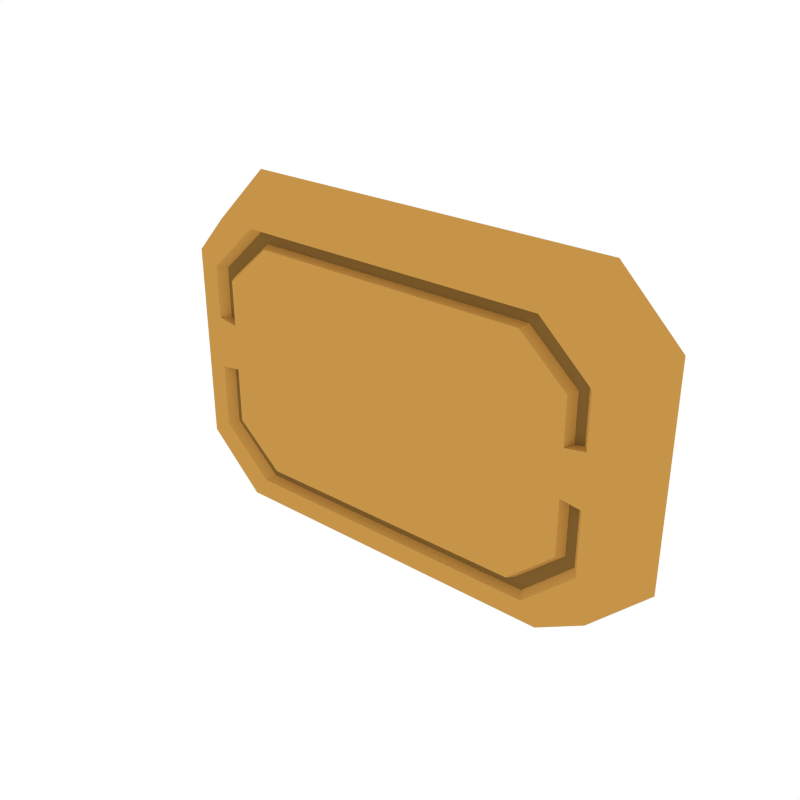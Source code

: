 # Source: Details_Basic_4.blend  (saved by Blender 3.4.6; exported with 4.5.12 LTS)
import bpy
from mathutils import Matrix  # noqa: F401  (used for matrix-valued properties, if any)

bpy.ops.wm.read_factory_settings(use_empty=True)
scene = bpy.context.scene
scene.name = 'Scene'

# ---- collections
col_collection_1 = bpy.data.collections.new('Collection 1'); scene.collection.children.link(col_collection_1)

# ---- materials (node trees are filled in below, after node groups)
mat_accent = bpy.data.materials.new('Accent')
mat_accent.alpha_threshold = 0.0
mat_accent.diffuse_color = (0.5596, 0.2977, 0.06679, 1.0)
mat_accent.roughness = 0.5
mat_darkaccent = bpy.data.materials.new('DarkAccent')
mat_darkaccent.alpha_threshold = 0.0
mat_darkaccent.diffuse_color = (0.2266, 0.1234, 0.03015, 1.0)
mat_darkaccent.roughness = 0.5

# ---- node groups
ng_auto_smooth = bpy.data.node_groups.new('Auto Smooth', 'GeometryNodeTree')
_s = ng_auto_smooth.interface.new_socket(name='Geometry', in_out='OUTPUT', socket_type='NodeSocketGeometry')
_s = ng_auto_smooth.interface.new_socket(name='Geometry', in_out='INPUT', socket_type='NodeSocketGeometry')
_s = ng_auto_smooth.interface.new_socket(name='Angle', in_out='INPUT', socket_type='NodeSocketFloat')
_s.subtype = 'ANGLE'
_s.min_value = 0.0
_s.max_value = 3.142
ng_auto_smooth.is_modifier = True
_N = ng_auto_smooth.nodes; _L = ng_auto_smooth.links
n0 = _N.new('NodeGroupOutput'); n0.name = 'Group Output'; n0.location = (480, -100)
n1 = _N.new('NodeGroupInput'); n1.name = 'Group Input'; n1.location = (-420, -300)
n2 = _N.new('NodeGroupInput'); n2.name = 'Group Input.001'; n2.location = (-60, -100)
n3 = _N.new('GeometryNodeSetShadeSmooth'); n3.name = 'Set Shade Smooth'; n3.location = (120, -100)
n3.domain = 'EDGE'
n4 = _N.new('GeometryNodeSetShadeSmooth'); n4.name = 'Set Shade Smooth.001'; n4.location = (300, -100)
n5 = _N.new('GeometryNodeInputMeshEdgeAngle'); n5.name = 'Edge Angle'; n5.location = (-420, -220)
n6 = _N.new('GeometryNodeInputEdgeSmooth'); n6.name = 'Is Edge Smooth'; n6.location = (-60, -160)
n7 = _N.new('GeometryNodeInputShadeSmooth'); n7.name = 'Is Face Smooth'; n7.location = (-240, -340)
n8 = _N.new('FunctionNodeBooleanMath'); n8.name = 'Boolean Math'; n8.location = (-60, -220)
n9 = _N.new('FunctionNodeCompare'); n9.name = 'Compare'; n9.location = (-240, -180)
n9.operation = 'LESS_EQUAL'
_L.new(n5.outputs[0], n9.inputs[0])
_L.new(n4.outputs[0], n0.inputs[0])
_L.new(n1.outputs[1], n9.inputs[1])
_L.new(n9.outputs[0], n8.inputs[0])
_L.new(n7.outputs[0], n8.inputs[1])
_L.new(n2.outputs[0], n3.inputs[0])
_L.new(n6.outputs[0], n3.inputs[1])
_L.new(n3.outputs[0], n4.inputs[0])
_L.new(n8.outputs[0], n3.inputs[2])
n0.is_active_output = True

# ---- material node trees

# ---- world
world_world = bpy.data.worlds.new('World'); scene.world = world_world
world_world.color = (1.0, 1.0, 1.0)
world_world.use_sun_shadow = False
world_world.sun_shadow_jitter_overblur = 0.0
world_world.cycles.sampling_method = 'NONE'
world_world.cycles.sample_map_resolution = 256

# ---- meshes
me_cube_056 = bpy.data.meshes.new('Cube.056')
me_cube_056.from_pydata([(-0.3034, -0.01519, 0.04705), (0.3397, 0.05285, 0.05268), (0.3034, -0.01519, 0.04705), (-0.3397, 0.05285, 0.05268), (-0.3034, -0.01519, -0.03501), (-0.3397, 0.05285, -0.0392), (0.3397, 0.05285, -0.0392), (0.3034, -0.01519, -0.03501), (-0.3034, -0.01519, -0.1346), (-0.2294, -0.01519, -0.2087), (-0.2294, -0.01519, 0.2027), (-0.3034, -0.01519, 0.1286), (-0.2568, 0.05285, -0.2336), (-0.3397, 0.05285, -0.1507), (-0.3397, 0.05285, 0.144), (-0.2568, 0.05285, 0.2269), (0.2294, -0.01519, -0.2087), (0.3034, -0.01519, -0.1346), (0.3034, -0.01519, 0.1286), (0.2294, -0.01519, 0.2027), (0.3397, 0.05285, -0.1507), (0.2568, 0.05285, -0.2336), (0.2568, 0.05285, 0.2269), (0.3397, 0.05285, 0.144), (-0.277, -0.01519, -0.03033), (-0.277, -0.01519, 0.04075), (0.277, -0.01519, -0.03033), (0.277, -0.01519, -0.1166), (-0.277, -0.01519, -0.1166), (0.277, -0.01519, 0.04075), (-0.2085, -0.01519, -0.1807), (-0.277, -0.01519, 0.1114), (-0.2085, -0.01519, 0.1755), (0.2085, -0.01519, -0.1807), (0.2085, -0.01519, 0.1755), (0.277, -0.01519, 0.1114), (-0.2492, -0.01519, -0.02654), (-0.2492, -0.01519, 0.03566), (0.2492, -0.01519, -0.02654), (0.2492, -0.01519, -0.102), (-0.2492, -0.01519, -0.102), (0.2492, -0.01519, 0.03566), (-0.1865, -0.01519, -0.1582), (-0.2492, -0.01519, 0.09746), (-0.1865, -0.01519, 0.1536), (0.1865, -0.01519, -0.1582), (0.1865, -0.01519, 0.1536), (0.2492, -0.01519, 0.09746), (-0.2554, -0.003645, -0.1041), (-0.268, -0.003645, -0.1134), (0.268, -0.003645, -0.1134), (0.268, -0.003645, -0.02949), (-0.268, -0.003645, -0.02949), (-0.2013, -0.003645, -0.1757), (-0.268, -0.003645, 0.1083), (-0.2013, -0.003645, 0.1707), (0.2013, -0.003645, -0.1757), (0.2013, -0.003645, 0.1707), (0.268, -0.003645, 0.1083), (-0.268, -0.003645, 0.03962), (0.268, -0.003645, 0.03962), (-0.1914, -0.003645, -0.1615), (0.2554, -0.003645, -0.1041), (0.2554, -0.003645, -0.02709), (-0.2554, -0.003645, -0.02709), (-0.2554, -0.003645, 0.09949), (-0.1914, -0.003645, 0.1568), (0.1914, -0.003645, -0.1615), (0.1914, -0.003645, 0.1568), (0.2554, -0.003645, 0.09949), (-0.2554, -0.003645, 0.0364), (0.2554, -0.003645, 0.0364)], [], [(18, 19, 34, 35), (20, 6, 7, 17), (44, 46, 68, 66), (22, 15, 10, 19), (8, 4, 5, 13), (12, 13, 5, 6, 20, 21), (12, 9, 8, 13), (10, 15, 14, 11), (16, 21, 20, 17), (22, 19, 18, 23), (12, 21, 16, 9), (6, 5, 3, 1), (9, 16, 33, 30), (5, 4, 0, 3), (7, 6, 1, 2), (2, 18, 35, 29), (3, 0, 11, 14), (2, 1, 23, 18), (1, 3, 14, 15, 22, 23), (32, 31, 54, 55), (47, 41, 71, 69), (19, 10, 32, 34), (10, 11, 31, 32), (17, 7, 26, 27), (11, 0, 25, 31), (16, 17, 27, 33), (7, 2, 29, 26), (0, 4, 24, 25), (4, 8, 28, 24), (8, 9, 30, 28), (45, 39, 38, 36, 40, 42), (36, 38, 41, 37), (37, 41, 47, 46, 44, 43), (28, 30, 53, 49), (40, 36, 64, 48), (34, 32, 55, 57), (37, 43, 65, 70), (25, 24, 36, 37), (38, 39, 62, 63), (26, 29, 41, 38), (29, 35, 58, 60), (45, 42, 61, 67), (50, 51, 63, 62), (57, 55, 66, 68), (49, 53, 61, 48), (53, 56, 67, 61), (55, 54, 65, 66), (52, 49, 48, 64), (54, 59, 70, 65), (56, 50, 62, 67), (60, 58, 69, 71), (58, 57, 68, 69), (42, 40, 48, 61), (36, 24, 52, 64), (33, 27, 50, 56), (43, 44, 66, 65), (25, 37, 70, 59), (35, 34, 57, 58), (39, 45, 67, 62), (41, 29, 60, 71), (30, 33, 56, 53), (27, 26, 51, 50), (46, 47, 69, 68), (31, 25, 59, 54), (26, 38, 63, 51), (24, 28, 49, 52)])
me_cube_056.polygons.foreach_set('use_smooth', [True] * 66)
me_cube_056.polygons.foreach_set('material_index', [0, 0, 0, 0, 0, 0, 0, 0, 0, 0, 0, 0, 0, 0, 0, 0, 0, 0, 0, 0, 0, 0, 0, 0, 0, 0, 0, 0, 0, 0, 0, 0, 0, 0, 0, 0, 0, 0, 0, 0, 0, 0, 1, 1, 1, 1, 1, 1, 1, 1, 1, 1, 0, 0, 0, 0, 0, 0, 0, 0, 0, 0, 0, 0, 0, 0])
me_cube_056.materials.append(mat_accent)
me_cube_056.materials.append(mat_darkaccent)
me_cube_056.use_remesh_preserve_volume = False
me_cube_056.use_remesh_preserve_attributes = False
me_cube_056.use_mirror_vertex_groups = False
me_cube_056.update()

# ---- objects
ob_details_basic_4 = bpy.data.objects.new('Details_Basic_4', me_cube_056)

# ---- transforms, parenting, visibility, modifiers, constraints
ob_details_basic_4.location = (0.0, 0.0, 0.0)
ob_details_basic_4.lineart.crease_threshold = 0.0
_m = ob_details_basic_4.modifiers.new('Auto Smooth', 'NODES')
_m.node_group = ng_auto_smooth
_gi = [s.identifier for s in ng_auto_smooth.interface.items_tree if s.item_type == 'SOCKET' and s.in_out == 'INPUT']
_m[_gi[1]] = 0.5236  # Angle

# ---- collection membership
col_collection_1.objects.link(ob_details_basic_4)

# ---- scene / render settings (as saved in the file)
scene.frame_start = 1; scene.frame_end = 250; scene.frame_set(0)
scene.render.engine = 'CYCLES'
scene.render.resolution_x = 1000
scene.render.resolution_y = 1000
scene.render.dither_intensity = 0.0
scene.cycles.samples = 200
scene.cycles.sampling_pattern = 'TABULATED_SOBOL'
scene.cycles.light_sampling_threshold = 0.0
scene.cycles.use_adaptive_sampling = False
scene.cycles.use_light_tree = False
scene.cycles.caustics_reflective = False
scene.cycles.caustics_refractive = False
scene.cycles.blur_glossy = 0.0
scene.cycles.max_bounces = 2
scene.cycles.pixel_filter_type = 'GAUSSIAN'
scene.cycles.sample_clamp_indirect = 0.0
scene.view_settings.view_transform = 'Standard'
bpy.context.view_layer.update()

# ---- added for rendering (the .blend has no active camera): camera
cam_auto = bpy.data.cameras.new('AutoCamera')
cam_auto.lens = 50.0
cam_auto.sensor_width = 36.0
cam_auto.clip_end = 1000.0
ob_auto_camera = bpy.data.objects.new('AutoCamera', cam_auto)
scene.collection.objects.link(ob_auto_camera)
ob_auto_camera.location = (0.76207, -0.895653, 0.606287)
ob_auto_camera.rotation_euler = (1.09748, -7.21219e-08, 0.694738)
scene.camera = ob_auto_camera
bpy.context.view_layer.update()
